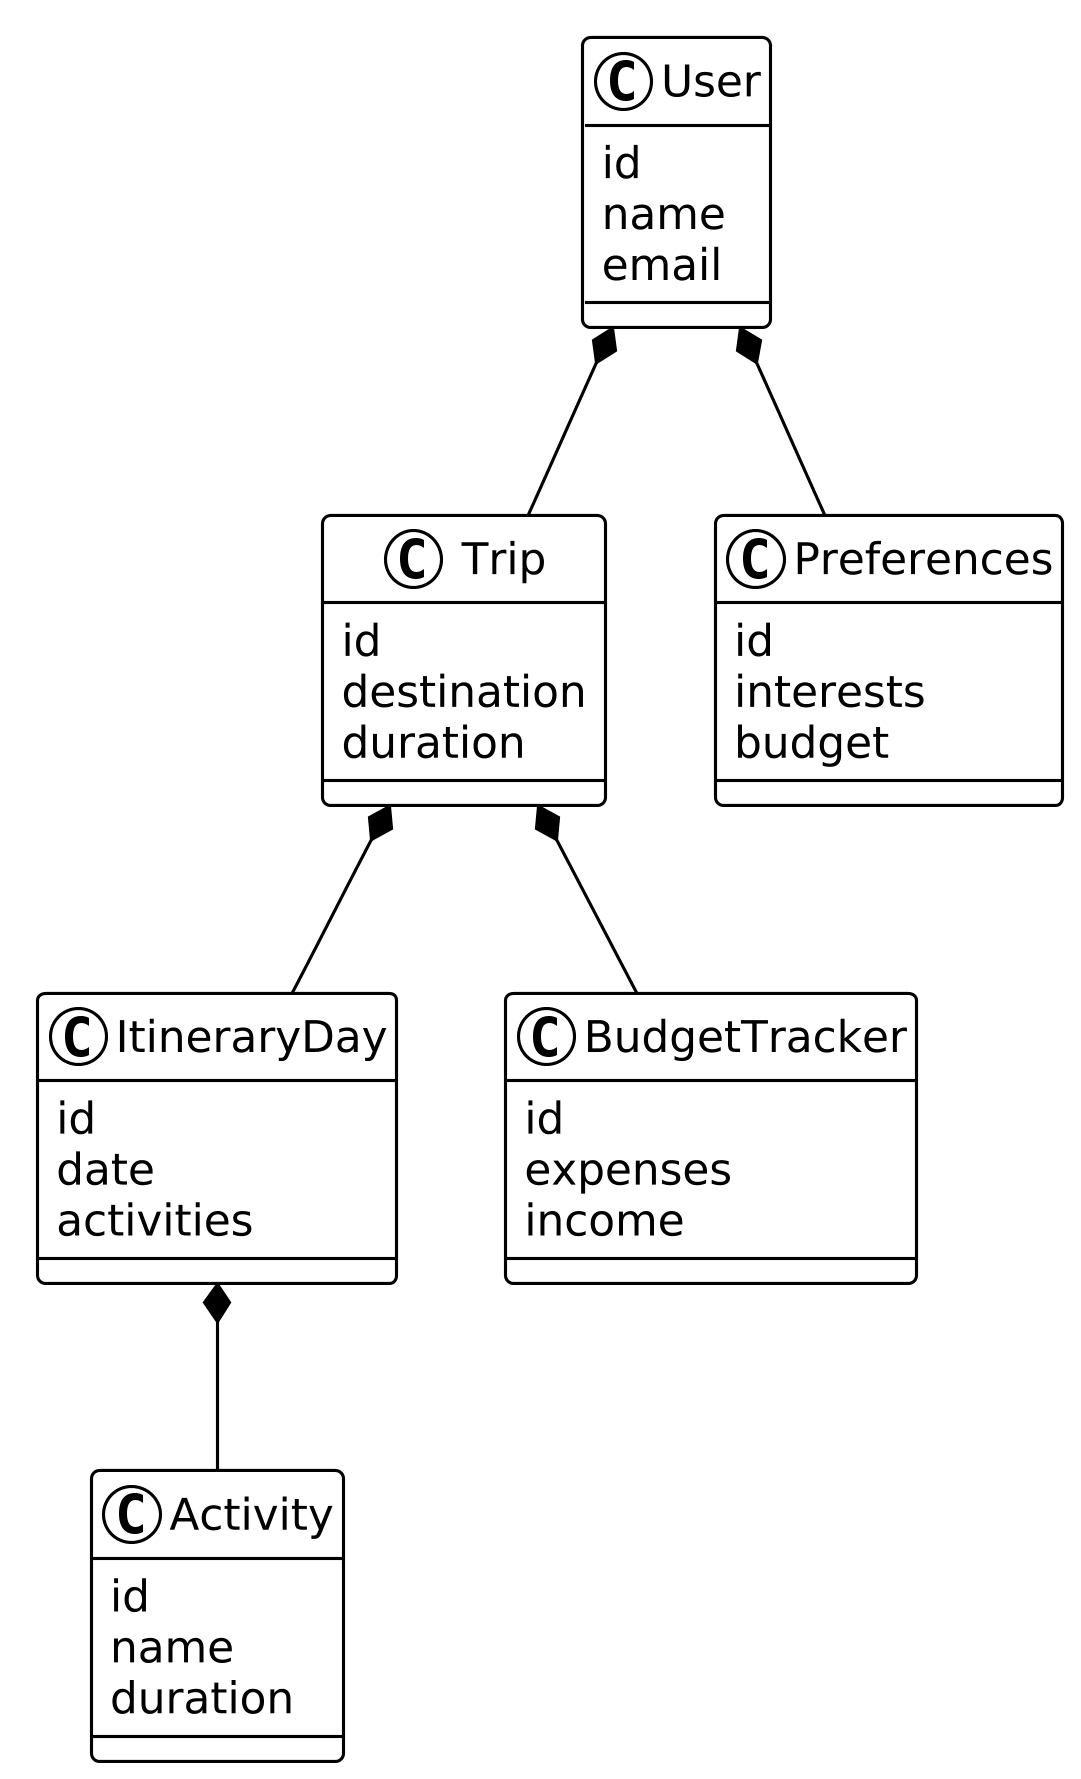

The diagram above was rendered by PlantUML. Its source (embedded in the PNG):
@startuml
!theme plain
skinparam dpi 300
skinparam shadowing false
skinparam ArrowColor #000000
skinparam defaultFontName Arial
class User {
    id
    name
    email
}
class Trip {
    id
    destination
    duration
}
class ItineraryDay {
    id
    date
    activities
}
class Activity {
    id
    name
    duration
}
class Preferences {
    id
    interests
    budget
}
class BudgetTracker {
    id
    expenses
    income
}
User *-- Trip
Trip *-- ItineraryDay
ItineraryDay *-- Activity
User *-- Preferences
Trip *-- BudgetTracker
@enduml